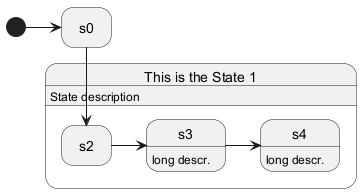

The diagram above was rendered by PlantUML. Its source (embedded in the PNG):
@startuml
hide empty description 

state s0

state "This is the State 1" as s1 {
  s1: State description
  state s2
  state s3: long descr.
  state s4
  s4: long descr.
}

[*] -> s0
s0 --> s2

s2 -> s3
s3 -> s4
@enduml